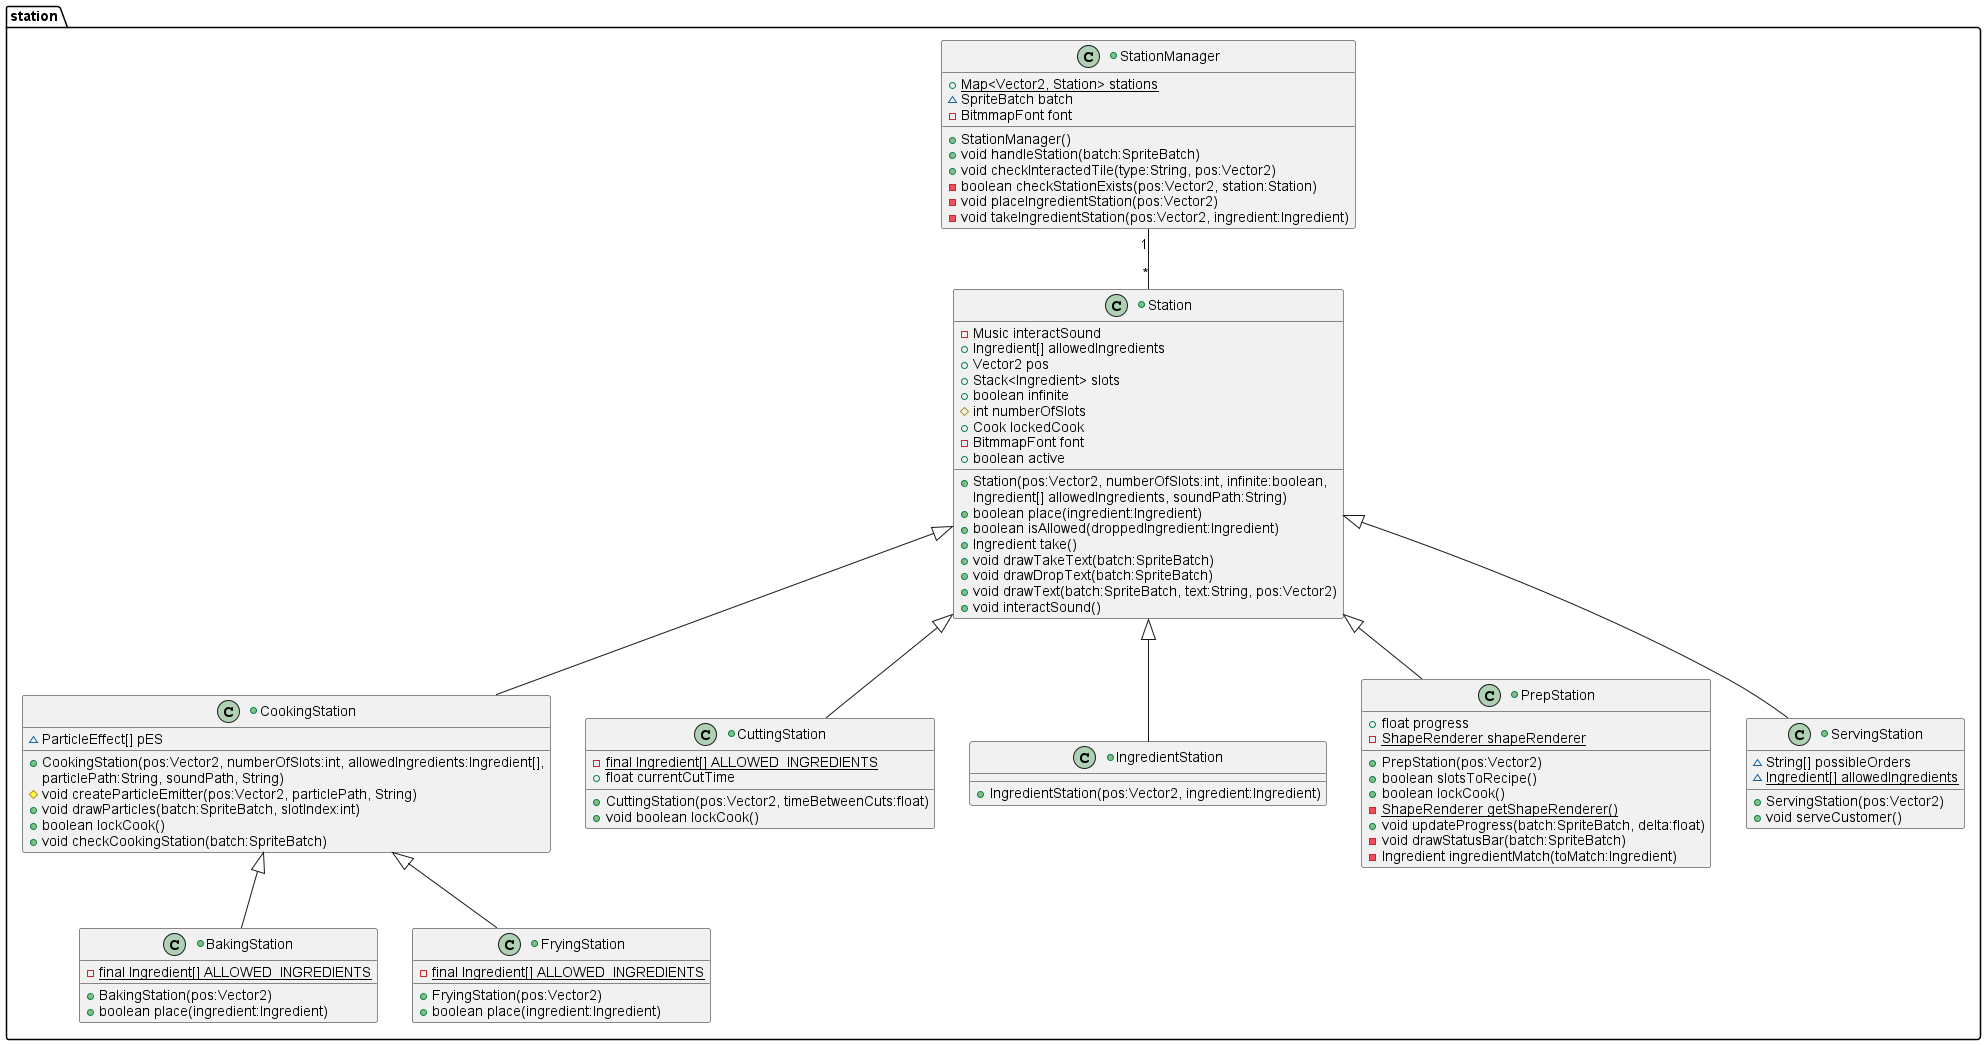

The diagram above was rendered by PlantUML. Its source (embedded in the PNG):
@startuml
'https://plantuml.com/class-diagram

package "station"{

StationManager "1" -- "*" Station

+class BakingStation extends CookingStation{
-{static} final Ingredient[] ALLOWED_INGREDIENTS
+BakingStation(pos:Vector2)
+boolean place(ingredient:Ingredient)
}

+class CookingStation extends Station{
~ParticleEffect[] pES
+CookingStation(pos:Vector2, numberOfSlots:int, allowedIngredients:Ingredient[],
 particlePath:String, soundPath, String)
#void createParticleEmitter(pos:Vector2, particlePath, String)
+void drawParticles(batch:SpriteBatch, slotIndex:int)
+boolean lockCook()
+void checkCookingStation(batch:SpriteBatch)
}

+class CuttingStation extends Station{
-{static} final Ingredient[] ALLOWED_INGREDIENTS
+float currentCutTime
+CuttingStation(pos:Vector2, timeBetweenCuts:float)
+void boolean lockCook()
}

+class FryingStation extends CookingStation{
-{static} final Ingredient[] ALLOWED_INGREDIENTS
+FryingStation(pos:Vector2)
+boolean place(ingredient:Ingredient)
}

+class IngredientStation extends Station{
+IngredientStation(pos:Vector2, ingredient:Ingredient)
}

+class PrepStation extends Station{
+float progress
-{static} ShapeRenderer shapeRenderer
+PrepStation(pos:Vector2)
+boolean slotsToRecipe()
+boolean lockCook()
-{static} ShapeRenderer getShapeRenderer()
+void updateProgress(batch:SpriteBatch, delta:float)
-void drawStatusBar(batch:SpriteBatch)
-Ingredient ingredientMatch(toMatch:Ingredient)
}

+class ServingStation extends Station{
~String[] possibleOrders
~{static} Ingredient[] allowedIngredients
+ServingStation(pos:Vector2)
+void serveCustomer()
}

+class Station{
-Music interactSound
+Ingredient[] allowedIngredients
+Vector2 pos
+Stack<Ingredient> slots
+boolean infinite
#int numberOfSlots
+Cook lockedCook
-BitmmapFont font
+boolean active
+Station(pos:Vector2, numberOfSlots:int, infinite:boolean,
 Ingredient[] allowedIngredients, soundPath:String)
+boolean place(ingredient:Ingredient)
+boolean isAllowed(droppedIngredient:Ingredient)
+Ingredient take()
+void drawTakeText(batch:SpriteBatch)
+void drawDropText(batch:SpriteBatch)
+void drawText(batch:SpriteBatch, text:String, pos:Vector2)
+void interactSound()
}

+class StationManager{
+{static} Map<Vector2, Station> stations
~SpriteBatch batch
-BitmmapFont font
+StationManager()
+void handleStation(batch:SpriteBatch)
+void checkInteractedTile(type:String, pos:Vector2)
-boolean checkStationExists(pos:Vector2, station:Station)
-void placeIngredientStation(pos:Vector2)
-void takeIngredientStation(pos:Vector2, ingredient:Ingredient)
}

}

@enduml